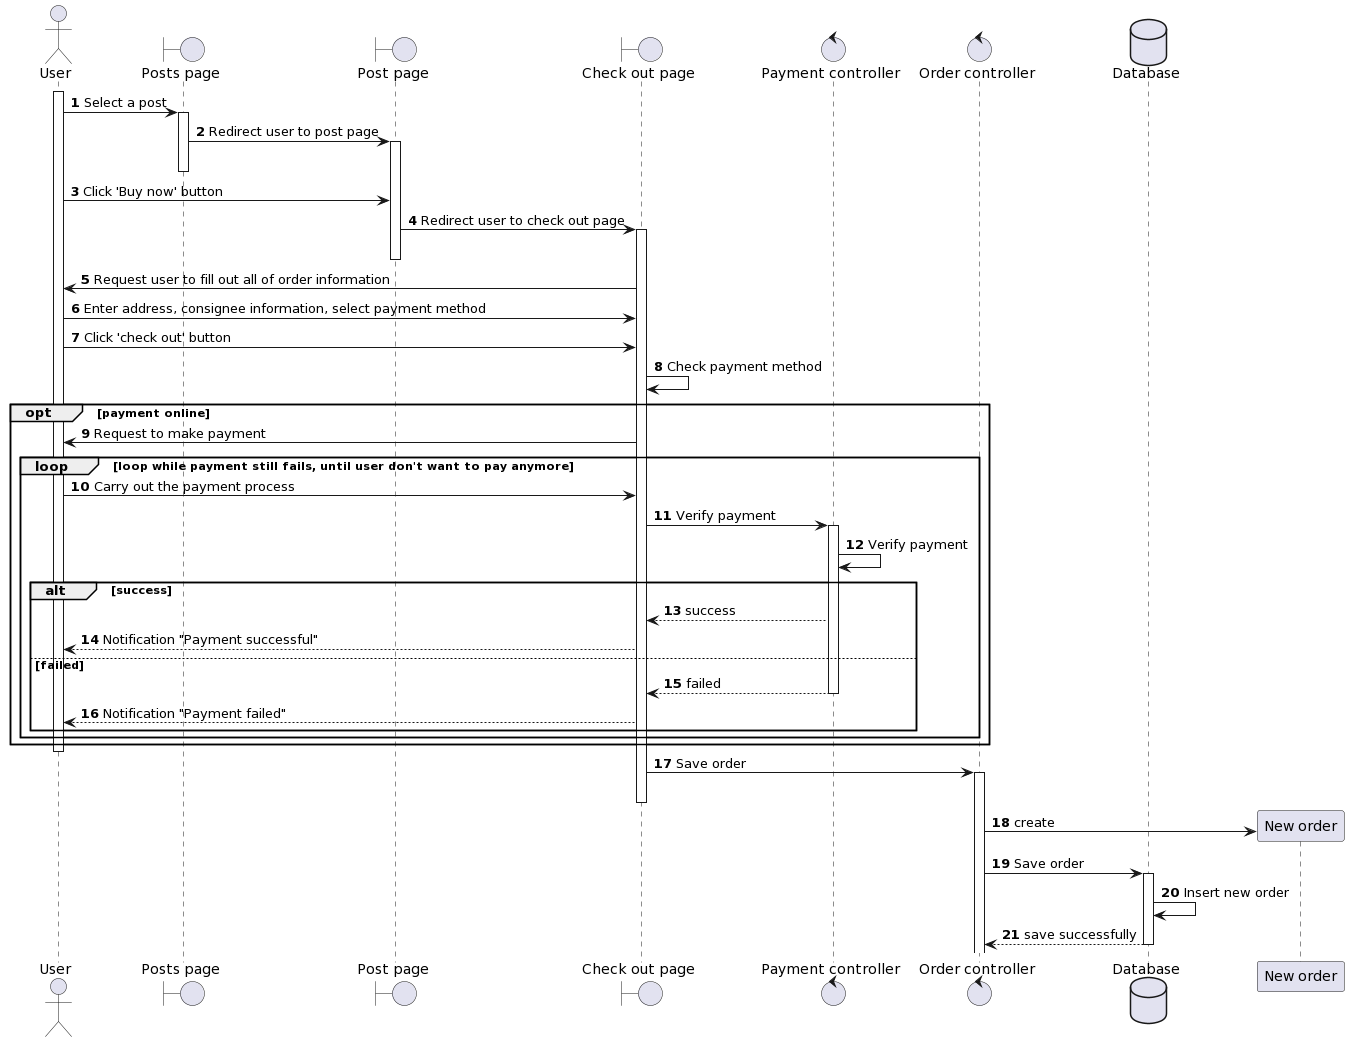

The diagram above was rendered by PlantUML. Its source (embedded in the PNG):
@startuml
autonumber
actor "User" as User
boundary "Posts page" as PostsP
boundary "Post page" as PostP
boundary "Check out page" as CheckoutP
control "Payment controller" as PaymentCtl
control "Order controller" as OrderCtl
database "Database" as DB

activate User
User -> PostsP ++: Select a post
PostsP -> PostP ++: Redirect user to post page
PostsP --
User -> PostP: Click 'Buy now' button
PostP -> CheckoutP++: Redirect user to check out page
PostP--
CheckoutP -> User : Request user to fill out all of order information
User -> CheckoutP: Enter address, consignee information, select payment method
User -> CheckoutP : Click 'check out' button
CheckoutP -> CheckoutP : Check payment method

opt payment online
   CheckoutP -> User: Request to make payment
   loop loop while payment still fails, until user don't want to pay anymore
      User -> CheckoutP: Carry out the payment process
      CheckoutP -> PaymentCtl ++: Verify payment
      PaymentCtl -> PaymentCtl: Verify payment
      alt success
         PaymentCtl --> CheckoutP: success
         CheckoutP --> User: Notification "Payment successful"
      else failed
         PaymentCtl --> CheckoutP  --: failed
         CheckoutP --> User : Notification "Payment failed"     
      end
   end
end
User--
CheckoutP -> OrderCtl ++: Save order
CheckoutP--
OrderCtl -> "New order" **: create
OrderCtl -> DB ++: Save order
DB -> DB : Insert new order
DB --> OrderCtl --: save successfully
@enduml